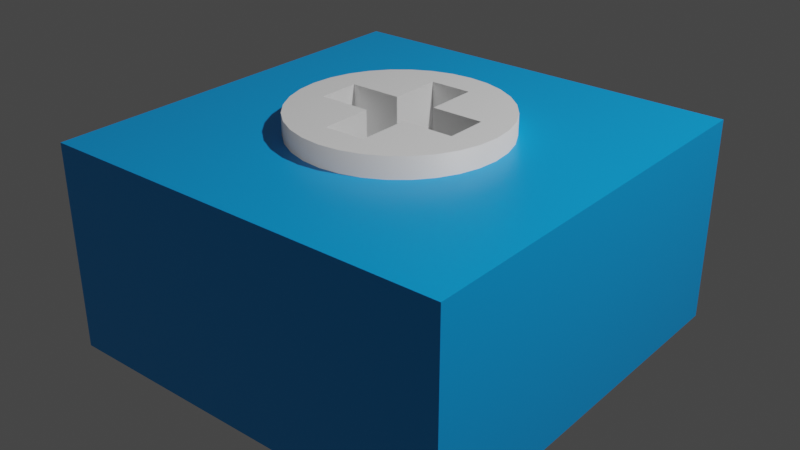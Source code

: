 # Source: TrimPot.blend  (saved by Blender 2.93.21; exported with 4.5.12 LTS)
import bpy
from mathutils import Matrix  # noqa: F401  (used for matrix-valued properties, if any)

bpy.ops.wm.read_factory_settings(use_empty=True)
scene = bpy.context.scene
scene.name = 'Scene'

# ---- collections
col_collection = bpy.data.collections.new('Collection'); scene.collection.children.link(col_collection)

# ---- materials (node trees are filled in below, after node groups)
mat_material = bpy.data.materials.new('Material')
mat_material.alpha_threshold = 0.0
mat_material.use_transparent_shadow = False
mat_material.diffuse_color = (0.0, 0.4, 1.0, 1.0)
mat_material.line_color = (0.0, 0.0, 0.0, 1.0)
mat_material_001 = bpy.data.materials.new('Material.001')
mat_material_001.use_transparent_shadow = False
mat_material_001.diffuse_color = (1.0, 1.0, 1.0, 1.0)
mat_material_001.roughness = 1.0

# ---- material node trees
mat_material.use_nodes = True; mat_material.node_tree.nodes.clear()
_N = mat_material.node_tree.nodes; _L = mat_material.node_tree.links
n0 = _N.new('ShaderNodeOutputMaterial'); n0.name = 'Material Output'; n0.location = (300, 300)
n1 = _N.new('ShaderNodeBsdfPrincipled'); n1.name = 'Principled BSDF'; n1.location = (10, 300)
n1.distribution = 'GGX'
n1.subsurface_method = 'BURLEY'
n1.inputs[0].default_value = (0.0, 0.4, 1.0, 1.0)
n1.inputs[2].default_value = 0.4
n1.inputs[3].default_value = 1.45
n1.inputs[27].default_value = (0.0, 0.0, 0.0, 1.0)
n1.inputs[28].default_value = 1.0
_L.new(n1.outputs[0], n0.inputs[0])
n0.is_active_output = True
mat_material_001.use_nodes = True; mat_material_001.node_tree.nodes.clear()
_N = mat_material_001.node_tree.nodes; _L = mat_material_001.node_tree.links
n0 = _N.new('ShaderNodeBsdfPrincipled'); n0.name = 'Principled BSDF'; n0.location = (10, 300)
n0.distribution = 'GGX'
n0.subsurface_method = 'BURLEY'
n0.inputs[0].default_value = (1.0, 1.0, 1.0, 1.0)
n0.inputs[3].default_value = 1.45
n0.inputs[27].default_value = (0.0, 0.0, 0.0, 1.0)
n0.inputs[28].default_value = 1.0
n1 = _N.new('ShaderNodeOutputMaterial'); n1.name = 'Material Output'; n1.location = (300, 300)
_L.new(n0.outputs[0], n1.inputs[0])
n1.is_active_output = True

# ---- world
world_world = bpy.data.worlds.new('World'); scene.world = world_world
world_world.use_nodes = True; world_world.node_tree.nodes.clear()
_N = world_world.node_tree.nodes; _L = world_world.node_tree.links
n0 = _N.new('ShaderNodeOutputWorld'); n0.name = 'World Output'; n0.location = (300, 300)
n1 = _N.new('ShaderNodeBackground'); n1.name = 'Background'; n1.location = (10, 300)
n1.inputs[0].default_value = (0.05088, 0.05088, 0.05088, 1.0)
_L.new(n1.outputs[0], n0.inputs[0])
n0.is_active_output = True
world_world.color = (0.05088, 0.05088, 0.05088)
world_world.use_sun_shadow = False
world_world.sun_shadow_jitter_overblur = 0.0

# ---- lights
light_light = bpy.data.lights.new('Light', 'POINT')
light_light.transmission_factor = 0.0
light_light.energy = 1000.0
light_light.shadow_soft_size = 0.1
light_light.shadow_maximum_resolution = 0.006
light_light.use_absolute_resolution = True

# ---- meshes
me_cube = bpy.data.meshes.new('Cube')
me_cube.from_pydata([(1.0, 1.0, 1.0), (1.0, 1.0, 0.0), (1.0, -1.0, 1.0), (1.0, -1.0, 0.0), (-1.0, 1.0, 1.0), (-1.0, 1.0, 0.0), (-1.0, -1.0, 1.0), (-1.0, -1.0, 0.0), (0.0, 0.5, 0.1), (0.09755, 0.4904, 0.1), (0.1913, 0.4619, 0.1), (0.2778, 0.4157, 0.1), (0.3536, 0.3536, 0.1), (0.4157, 0.2778, 0.1), (0.4619, 0.1913, 0.1), (0.4904, 0.09755, 0.1), (0.5, -2.186e-08, 0.1), (0.4904, -0.09755, 0.1), (0.4619, -0.1913, 0.1), (0.4157, -0.2778, 0.1), (0.3536, -0.3536, 0.1), (0.2778, -0.4157, 0.1), (0.1913, -0.4619, 0.1), (0.09755, -0.4904, 0.1), (-4.371e-08, -0.5, 0.1), (-0.09755, -0.4904, 0.1), (-0.1913, -0.4619, 0.1), (-0.2778, -0.4157, 0.1), (-0.3536, -0.3536, 0.1), (-0.4157, -0.2778, 0.1), (-0.4619, -0.1913, 0.1), (-0.4904, -0.09755, 0.1), (-0.5, 5.962e-09, 0.1), (-0.4904, 0.09755, 0.1), (-0.4619, 0.1913, 0.1), (-0.4157, 0.2778, 0.1), (-0.3536, 0.3536, 0.1), (-0.2778, 0.4157, 0.1), (-0.1913, 0.4619, 0.1), (-0.09755, 0.4904, 0.1), (-4.371e-08, -0.5, 1.0), (-0.09755, -0.4904, 1.0), (-0.5, 5.962e-09, 1.0), (-0.4904, 0.09755, 1.0), (-0.4904, -0.09755, 1.0), (-0.1913, -0.4619, 1.0), (-0.4157, -0.2778, 1.0), (-0.4157, 0.2778, 1.0), (-0.4619, -0.1913, 1.0), (-0.4619, 0.1913, 1.0), (-0.3536, 0.3536, 1.0), (-0.2778, 0.4157, 1.0), (-0.09755, 0.4904, 1.0), (-0.1913, 0.4619, 1.0), (0.09755, 0.4904, 1.0), (0.3536, 0.3536, 1.0), (0.2778, 0.4157, 1.0), (-0.2778, -0.4157, 1.0), (0.1913, 0.4619, 1.0), (0.0, 0.5, 1.0), (-0.3536, -0.3536, 1.0), (0.2778, -0.4157, 1.0), (0.1913, -0.4619, 1.0), (0.09755, -0.4904, 1.0), (0.4157, -0.2778, 1.0), (0.4157, 0.2778, 1.0), (0.5, -2.186e-08, 1.0), (0.4619, -0.1913, 1.0), (0.4904, -0.09755, 1.0), (0.4904, 0.09755, 1.0), (0.3536, -0.3536, 1.0), (0.4619, 0.1913, 1.0)], [], [(50, 4, 6, 2, 70, 61, 62, 63, 40, 41, 45, 57, 60, 46, 48, 44, 42, 43, 49, 47), (70, 2, 0, 4, 50, 51, 53, 52, 59, 54, 58, 56, 55, 65, 71, 69, 66, 68, 67, 64), (3, 2, 6, 7), (7, 6, 4, 5), (5, 1, 3, 7), (1, 0, 2, 3), (5, 4, 0, 1), (59, 8, 9, 54), (54, 9, 10, 58), (58, 10, 11, 56), (56, 11, 12, 55), (12, 13, 65, 55), (13, 14, 71, 65), (14, 15, 69, 71), (15, 16, 66, 69), (16, 17, 68, 66), (17, 18, 67, 68), (18, 19, 64, 67), (19, 20, 70, 64), (20, 21, 61, 70), (21, 22, 62, 61), (22, 23, 63, 62), (23, 24, 40, 63), (24, 25, 41, 40), (25, 26, 45, 41), (26, 27, 57, 45), (27, 28, 60, 57), (60, 28, 29, 46), (46, 29, 30, 48), (48, 30, 31, 44), (44, 31, 32, 42), (42, 32, 33, 43), (43, 33, 34, 49), (49, 34, 35, 47), (47, 35, 36, 50), (50, 36, 37, 51), (51, 37, 38, 53), (53, 38, 39, 52), (52, 39, 8, 59), (25, 24, 23, 22, 21, 20, 19, 18, 17, 16, 15, 14, 13, 12, 11, 10, 9, 8, 39, 38, 37, 36, 35, 34, 33, 32, 31, 30, 29, 28, 27, 26)])
me_cube.polygons.foreach_set('use_smooth', [0, 0, 0, 0, 0, 0, 0, 1, 1, 1, 1, 1, 1, 1, 1, 1, 1, 1, 1, 1, 1, 1, 1, 1, 1, 1, 1, 1, 1, 1, 1, 1, 1, 1, 1, 1, 1, 1, 1, 0])
_uv = me_cube.uv_layers.new(name='UVMap')
_uv.uv.foreach_set('vector', [0.7942, 0.5808, 0.875, 0.5, 0.875, 0.75, 0.625, 0.75, 0.7058, 0.6692, 0.7153, 0.677, 0.7261, 0.6827, 0.7378, 0.6863, 0.75, 0.6875, 0.7622, 0.6863, 0.7739, 0.6827, 0.7847, 0.677, 0.7942, 0.6692, 0.802, 0.6597, 0.8077, 0.6489, 0.8113, 0.6372, 0.8125, 0.625, 0.8113, 0.6128, 0.8077, 0.6011, 0.802, 0.5903, 0.7058, 0.6692, 0.625, 0.75, 0.625, 0.5, 0.875, 0.5, 0.7942, 0.5808, 0.7847, 0.573, 0.7739, 0.5673, 0.7622, 0.5637, 0.75, 0.5625, 0.7378, 0.5637, 0.7261, 0.5673, 0.7153, 0.573, 0.7058, 0.5808, 0.698, 0.5903, 0.6923, 0.6011, 0.6887, 0.6128, 0.6875, 0.625, 0.6887, 0.6372, 0.6923, 0.6489, 0.698, 0.6597, 0.375, 0.75, 0.625, 0.75, 0.625, 1.0, 0.375, 1.0, 0.375, 0.0, 0.625, 0.0, 0.625, 0.25, 0.375, 0.25, 0.125, 0.5, 0.375, 0.5, 0.375, 0.75, 0.125, 0.75, 0.375, 0.5, 0.625, 0.5, 0.625, 0.75, 0.375, 0.75, 0.375, 0.25, 0.625, 0.25, 0.625, 0.5, 0.375, 0.5, 1.0, 0.95, 1.0, 0.5, 0.9688, 0.5, 0.9688, 0.95, 0.9688, 0.95, 0.9688, 0.5, 0.9375, 0.5, 0.9375, 0.95, 0.9375, 0.95, 0.9375, 0.5, 0.9062, 0.5, 0.9062, 0.95, 0.9062, 0.95, 0.9062, 0.5, 0.875, 0.5, 0.875, 0.95, 0.875, 0.5, 0.8438, 0.5, 0.8438, 0.95, 0.875, 0.95, 0.8438, 0.5, 0.8125, 0.5, 0.8125, 0.95, 0.8438, 0.95, 0.8125, 0.5, 0.7812, 0.5, 0.7812, 0.95, 0.8125, 0.95, 0.7812, 0.5, 0.75, 0.5, 0.75, 0.95, 0.7812, 0.95, 0.75, 0.5, 0.7188, 0.5, 0.7188, 0.95, 0.75, 0.95, 0.7188, 0.5, 0.6875, 0.5, 0.6875, 0.95, 0.7188, 0.95, 0.6875, 0.5, 0.6562, 0.5, 0.6562, 0.95, 0.6875, 0.95, 0.6562, 0.5, 0.625, 0.5, 0.625, 0.95, 0.6562, 0.95, 0.625, 0.5, 0.5938, 0.5, 0.5938, 0.95, 0.625, 0.95, 0.5938, 0.5, 0.5625, 0.5, 0.5625, 0.95, 0.5938, 0.95, 0.5625, 0.5, 0.5312, 0.5, 0.5312, 0.95, 0.5625, 0.95, 0.5312, 0.5, 0.5, 0.5, 0.5, 0.95, 0.5312, 0.95, 0.5, 0.5, 0.4688, 0.5, 0.4688, 0.95, 0.5, 0.95, 0.4688, 0.5, 0.4375, 0.5, 0.4375, 0.95, 0.4688, 0.95, 0.4375, 0.5, 0.4062, 0.5, 0.4062, 0.95, 0.4375, 0.95, 0.4062, 0.5, 0.375, 0.5, 0.375, 0.95, 0.4062, 0.95, 0.375, 0.95, 0.375, 0.5, 0.3438, 0.5, 0.3438, 0.95, 0.3438, 0.95, 0.3438, 0.5, 0.3125, 0.5, 0.3125, 0.95, 0.3125, 0.95, 0.3125, 0.5, 0.2812, 0.5, 0.2812, 0.95, 0.2812, 0.95, 0.2812, 0.5, 0.25, 0.5, 0.25, 0.95, 0.25, 0.95, 0.25, 0.5, 0.2188, 0.5, 0.2188, 0.95, 0.2188, 0.95, 0.2188, 0.5, 0.1875, 0.5, 0.1875, 0.95, 0.1875, 0.95, 0.1875, 0.5, 0.1562, 0.5, 0.1562, 0.95, 0.1562, 0.95, 0.1562, 0.5, 0.125, 0.5, 0.125, 0.95, 0.125, 0.95, 0.125, 0.5, 0.09375, 0.5, 0.09375, 0.95, 0.09375, 0.95, 0.09375, 0.5, 0.0625, 0.5, 0.0625, 0.95, 0.0625, 0.95, 0.0625, 0.5, 0.03125, 0.5, 0.03125, 0.95, 0.03125, 0.95, 0.03125, 0.5, 0.0, 0.5, 0.0, 0.95, 0.7032, 0.01461, 0.75, 0.01, 0.7968, 0.01461, 0.8418, 0.02827, 0.8833, 0.05045, 0.9197, 0.08029, 0.9496, 0.1167, 0.9717, 0.1582, 0.9854, 0.2032, 0.99, 0.25, 0.9854, 0.2968, 0.9717, 0.3418, 0.9496, 0.3833, 0.9197, 0.4197, 0.8833, 0.4496, 0.8418, 0.4717, 0.7968, 0.4854, 0.75, 0.49, 0.7032, 0.4854, 0.6582, 0.4717, 0.6167, 0.4496, 0.5803, 0.4197, 0.5504, 0.3833, 0.5283, 0.3418, 0.5146, 0.2968, 0.51, 0.25, 0.5146, 0.2032, 0.5283, 0.1582, 0.5504, 0.1167, 0.5803, 0.08029, 0.6167, 0.05045, 0.6582, 0.02827])
me_cube.materials.append(mat_material)
me_cube.use_remesh_preserve_volume = False
me_cube.use_remesh_preserve_attributes = False
me_cube.use_mirror_vertex_groups = False
me_cube.update()
me_cylinder = bpy.data.meshes.new('Cylinder')
me_cylinder.from_pydata([(0.0, 0.5, 0.1), (0.0, 0.5, 1.1), (0.09755, 0.4904, 0.1), (0.09755, 0.4904, 1.1), (0.1913, 0.4619, 0.1), (0.1913, 0.4619, 1.1), (0.2778, 0.4157, 0.1), (0.2778, 0.4157, 1.1), (0.3536, 0.3536, 0.1), (0.3536, 0.3536, 1.1), (0.4157, 0.2778, 0.1), (0.4157, 0.2778, 1.1), (0.4619, 0.1913, 0.1), (0.4619, 0.1913, 1.1), (0.4904, 0.09755, 0.1), (0.4904, 0.09755, 1.1), (0.5, -2.186e-08, 0.1), (0.5, -2.186e-08, 1.1), (0.4904, -0.09755, 0.1), (0.4904, -0.09755, 1.1), (0.4619, -0.1913, 0.1), (0.4619, -0.1913, 1.1), (0.4157, -0.2778, 0.1), (0.4157, -0.2778, 1.1), (0.3536, -0.3536, 0.1), (0.3536, -0.3536, 1.1), (0.2778, -0.4157, 0.1), (0.2778, -0.4157, 1.1), (0.1913, -0.4619, 0.1), (0.1913, -0.4619, 1.1), (0.09755, -0.4904, 0.1), (0.09755, -0.4904, 1.1), (-4.371e-08, -0.5, 0.1), (-4.371e-08, -0.5, 1.1), (-0.09755, -0.4904, 0.1), (-0.09755, -0.4904, 1.1), (-0.1913, -0.4619, 0.1), (-0.1913, -0.4619, 1.1), (-0.2778, -0.4157, 0.1), (-0.2778, -0.4157, 1.1), (-0.3536, -0.3536, 0.1), (-0.3536, -0.3536, 1.1), (-0.4157, -0.2778, 0.1), (-0.4157, -0.2778, 1.1), (-0.4619, -0.1913, 0.1), (-0.4619, -0.1913, 1.1), (-0.4904, -0.09755, 0.1), (-0.4904, -0.09755, 1.1), (-0.5, 5.962e-09, 0.1), (-0.5, 5.962e-09, 1.1), (-0.4904, 0.09755, 0.1), (-0.4904, 0.09755, 1.1), (-0.4619, 0.1913, 0.1), (-0.4619, 0.1913, 1.1), (-0.4157, 0.2778, 0.1), (-0.4157, 0.2778, 1.1), (-0.3536, 0.3536, 0.1), (-0.3536, 0.3536, 1.1), (-0.2778, 0.4157, 0.1), (-0.2778, 0.4157, 1.1), (-0.1913, 0.4619, 0.1), (-0.1913, 0.4619, 1.1), (-0.09755, 0.4904, 0.1), (-0.09755, 0.4904, 1.1), (0.35, 0.1, 0.2), (0.35, -0.1, 0.2), (-0.35, 0.1, 0.2), (-0.35, -0.1, 0.2), (0.35, 0.1, 1.1), (0.35, -0.1, 1.1), (-0.35, -0.1, 1.1), (-0.35, 0.1, 1.1), (-0.1, 0.35, 0.2), (0.1, 0.35, 0.2), (-0.1, -0.35, 0.2), (0.1, -0.35, 0.2), (-0.1, -0.1, 1.1), (-0.1, -0.35, 1.1), (0.1, -0.1, 1.1), (0.1, -0.35, 1.1), (-0.1, 0.1, 1.1), (-0.1, 0.35, 1.1), (0.1, 0.35, 1.1), (0.1, 0.1, 1.1), (-0.1, -0.1, 0.2), (0.1, -0.1, 0.2), (-0.1, 0.1, 0.2), (0.1, 0.1, 0.2), (0.02857, 0.1, 0.2), (0.1, -0.02857, 0.2), (0.0, 0.0, 0.2)], [], [(0, 1, 3, 2), (2, 3, 5, 4), (4, 5, 7, 6), (6, 7, 9, 8), (8, 9, 11, 10), (10, 11, 13, 12), (12, 13, 15, 14), (14, 15, 17, 16), (16, 17, 19, 18), (18, 19, 21, 20), (20, 21, 23, 22), (22, 23, 25, 24), (24, 25, 27, 26), (26, 27, 29, 28), (28, 29, 31, 30), (30, 31, 33, 32), (32, 33, 35, 34), (34, 35, 37, 36), (36, 37, 39, 38), (38, 39, 41, 40), (40, 41, 43, 42), (42, 43, 45, 44), (44, 45, 47, 46), (46, 47, 49, 48), (48, 49, 51, 50), (50, 51, 53, 52), (52, 53, 55, 54), (54, 55, 57, 56), (56, 57, 59, 58), (58, 59, 61, 60), (47, 45, 43, 41, 39, 37, 35, 33, 31, 29, 27, 25, 23, 21, 19, 69, 78, 79, 77, 76, 70), (19, 17, 15, 13, 11, 9, 7, 5, 3, 1, 63, 61, 59, 57, 55, 53, 51, 49, 47, 70, 71, 80, 81, 82, 83, 68, 69), (60, 61, 63, 62), (62, 63, 1, 0), (2, 4, 6, 8, 10, 12, 14, 16, 18, 20, 22, 24, 26, 28, 30, 32, 34, 36, 38, 40, 42, 44, 46, 48, 50, 52, 54, 56, 58, 60, 62, 0), (84, 67, 70, 76), (78, 69, 65, 85), (70, 67, 66, 71), (89, 85, 65, 64, 87), (86, 66, 67, 84), (88, 90, 89, 87), (84, 85, 89, 90, 88, 86), (64, 65, 69, 68), (64, 68, 83, 87), (80, 71, 66, 86), (83, 82, 73, 87), (85, 75, 79, 78), (75, 74, 77, 79), (84, 74, 75, 85), (87, 73, 72, 86, 88), (81, 72, 73, 82), (77, 74, 84, 76), (72, 81, 80, 86)])
me_cylinder.polygons.foreach_set('use_smooth', [1, 1, 1, 1, 1, 1, 1, 1, 1, 1, 1, 1, 1, 1, 1, 1, 1, 1, 1, 1, 1, 1, 1, 1, 1, 1, 1, 1, 1, 1, 0, 0, 1, 1, 0, 0, 0, 0, 0, 0, 0, 0, 0, 0, 0, 0, 0, 0, 0, 0, 0, 0, 0])
_uv = me_cylinder.uv_layers.new(name='UVMap')
_uv.uv.foreach_set('vector', [1.0, 0.5, 1.0, 1.0, 0.9688, 1.0, 0.9688, 0.5, 0.9688, 0.5, 0.9688, 1.0, 0.9375, 1.0, 0.9375, 0.5, 0.9375, 0.5, 0.9375, 1.0, 0.9062, 1.0, 0.9062, 0.5, 0.9062, 0.5, 0.9062, 1.0, 0.875, 1.0, 0.875, 0.5, 0.875, 0.5, 0.875, 1.0, 0.8438, 1.0, 0.8438, 0.5, 0.8438, 0.5, 0.8438, 1.0, 0.8125, 1.0, 0.8125, 0.5, 0.8125, 0.5, 0.8125, 1.0, 0.7812, 1.0, 0.7812, 0.5, 0.7812, 0.5, 0.7812, 1.0, 0.75, 1.0, 0.75, 0.5, 0.75, 0.5, 0.75, 1.0, 0.7188, 1.0, 0.7188, 0.5, 0.7188, 0.5, 0.7188, 1.0, 0.6875, 1.0, 0.6875, 0.5, 0.6875, 0.5, 0.6875, 1.0, 0.6562, 1.0, 0.6562, 0.5, 0.6562, 0.5, 0.6562, 1.0, 0.625, 1.0, 0.625, 0.5, 0.625, 0.5, 0.625, 1.0, 0.5938, 1.0, 0.5938, 0.5, 0.5938, 0.5, 0.5938, 1.0, 0.5625, 1.0, 0.5625, 0.5, 0.5625, 0.5, 0.5625, 1.0, 0.5312, 1.0, 0.5312, 0.5, 0.5312, 0.5, 0.5312, 1.0, 0.5, 1.0, 0.5, 0.5, 0.5, 0.5, 0.5, 1.0, 0.4688, 1.0, 0.4688, 0.5, 0.4688, 0.5, 0.4688, 1.0, 0.4375, 1.0, 0.4375, 0.5, 0.4375, 0.5, 0.4375, 1.0, 0.4062, 1.0, 0.4062, 0.5, 0.4062, 0.5, 0.4062, 1.0, 0.375, 1.0, 0.375, 0.5, 0.375, 0.5, 0.375, 1.0, 0.3438, 1.0, 0.3438, 0.5, 0.3438, 0.5, 0.3438, 1.0, 0.3125, 1.0, 0.3125, 0.5, 0.3125, 0.5, 0.3125, 1.0, 0.2812, 1.0, 0.2812, 0.5, 0.2812, 0.5, 0.2812, 1.0, 0.25, 1.0, 0.25, 0.5, 0.25, 0.5, 0.25, 1.0, 0.2188, 1.0, 0.2188, 0.5, 0.2188, 0.5, 0.2188, 1.0, 0.1875, 1.0, 0.1875, 0.5, 0.1875, 0.5, 0.1875, 1.0, 0.1562, 1.0, 0.1562, 0.5, 0.1562, 0.5, 0.1562, 1.0, 0.125, 1.0, 0.125, 0.5, 0.125, 0.5, 0.125, 1.0, 0.09375, 1.0, 0.09375, 0.5, 0.09375, 0.5, 0.09375, 1.0, 0.0625, 1.0, 0.0625, 0.5, 0.01461, 0.2032, 0.02827, 0.1582, 0.05045, 0.1167, 0.08029, 0.08029, 0.1167, 0.05045, 0.1582, 0.02827, 0.2032, 0.01461, 0.25, 0.01, 0.2968, 0.01461, 0.3418, 0.02827, 0.3833, 0.05045, 0.4197, 0.08029, 0.4496, 0.1167, 0.4717, 0.1582, 0.4854, 0.2032, 0.418, 0.202, 0.298, 0.202, 0.298, 0.082, 0.202, 0.082, 0.202, 0.202, 0.082, 0.202, 0.4854, 0.2032, 0.49, 0.25, 0.4854, 0.2968, 0.4717, 0.3418, 0.4496, 0.3833, 0.4197, 0.4197, 0.3833, 0.4496, 0.3418, 0.4717, 0.2968, 0.4854, 0.25, 0.49, 0.2032, 0.4854, 0.1582, 0.4717, 0.1167, 0.4496, 0.08029, 0.4197, 0.05045, 0.3833, 0.02827, 0.3418, 0.01461, 0.2968, 0.01, 0.25, 0.01461, 0.2032, 0.082, 0.202, 0.082, 0.298, 0.202, 0.298, 0.202, 0.418, 0.298, 0.418, 0.298, 0.298, 0.418, 0.298, 0.418, 0.202, 0.0625, 0.5, 0.0625, 1.0, 0.03125, 1.0, 0.03125, 0.5, 0.03125, 0.5, 0.03125, 1.0, 0.0, 1.0, 0.0, 0.5, 0.7968, 0.4854, 0.8418, 0.4717, 0.8833, 0.4496, 0.9197, 0.4197, 0.9496, 0.3833, 0.9717, 0.3418, 0.9854, 0.2968, 0.99, 0.25, 0.9854, 0.2032, 0.9717, 0.1582, 0.9496, 0.1167, 0.9197, 0.08029, 0.8833, 0.05045, 0.8418, 0.02827, 0.7968, 0.01461, 0.75, 0.01, 0.7032, 0.01461, 0.6582, 0.02827, 0.6167, 0.05045, 0.5803, 0.08029, 0.5504, 0.1167, 0.5283, 0.1582, 0.5146, 0.2032, 0.51, 0.25, 0.5146, 0.2968, 0.5283, 0.3418, 0.5504, 0.3833, 0.5803, 0.4197, 0.6167, 0.4496, 0.6582, 0.4717, 0.7032, 0.4854, 0.75, 0.49, 0.375, 0.9107, 0.375, 1.0, 0.6, 1.0, 0.6, 0.9107, 0.6, 0.8393, 0.6, 0.75, 0.375, 0.75, 0.375, 0.8393, 0.6, 0.0, 0.375, 0.0, 0.375, 0.25, 0.6, 0.25, 0.2857, 0.6607, 0.2857, 0.75, 0.375, 0.75, 0.375, 0.5, 0.2857, 0.5, 0.2143, 0.5, 0.125, 0.5, 0.125, 0.75, 0.2143, 0.75, 0.2602, 0.5, 0.25, 0.625, 0.2857, 0.6607, 0.2857, 0.5, 0.2143, 0.75, 0.2857, 0.75, 0.2857, 0.6607, 0.25, 0.625, 0.2602, 0.5, 0.2143, 0.5, 0.375, 0.5, 0.375, 0.75, 0.6, 0.75, 0.6, 0.5, 0.375, 0.5, 0.6, 0.5, 0.6, 0.4107, 0.375, 0.4107, 0.6, 0.3393, 0.6, 0.25, 0.375, 0.25, 0.375, 0.3393, 0.6, 0.75, 0.6, 0.75, 0.375, 1.0, 0.375, 1.0, 0.375, 1.0, 0.375, 1.0, 0.6, 0.75, 0.6, 0.75, 0.375, 0.25, 0.375, 0.25, 0.6, 0.0, 0.6, 0.0, 0.2143, 0.5, 0.125, 0.5, 0.125, 0.75, 0.2143, 0.75, 0.2857, 0.75, 0.375, 0.75, 0.375, 0.5, 0.2857, 0.5, 0.2857, 0.6607, 0.6, 0.5, 0.375, 0.75, 0.375, 0.75, 0.6, 0.5, 0.6, 0.25, 0.375, 0.5, 0.375, 0.5, 0.6, 0.25, 0.375, 0.5, 0.6, 0.25, 0.6, 0.25, 0.375, 0.5])
me_cylinder.materials.append(mat_material_001)
me_cylinder.use_remesh_fix_poles = True
me_cylinder.use_remesh_preserve_attributes = False
me_cylinder.update()

# ---- objects
ob_cube = bpy.data.objects.new('Cube', me_cube)
ob_light = bpy.data.objects.new('Light', light_light)
ob_cylinder = bpy.data.objects.new('Cylinder', me_cylinder)

# ---- transforms, parenting, visibility, modifiers, constraints
ob_cube.location = (0.0, 0.0, 0.0)
ob_cube.lock_rotations_4d = False
ob_cube.empty_display_type = 'ARROWS'
ob_cube.lineart.crease_threshold = 0.0
ob_light.location = (4.076, 1.005, 5.904)
ob_light.rotation_euler = (0.6503, 0.05522, 1.866)
ob_light.lock_rotations_4d = False
ob_light.empty_display_type = 'ARROWS'
ob_light.color = (0.0, 0.0, 0.0, 0.0)
ob_light.lineart.crease_threshold = 0.0
ob_cylinder.location = (0.0, 0.0, 0.0)

# ---- collection membership
col_collection.objects.link(ob_cube)
col_collection.objects.link(ob_light)
col_collection.objects.link(ob_cylinder)

# ---- scene / render settings (as saved in the file)
scene.frame_start = 1; scene.frame_end = 250; scene.frame_set(194)
scene.render.engine = 'BLENDER_EEVEE_NEXT'
scene.cycles.use_denoising = False
scene.cycles.samples = 128
scene.cycles.sampling_pattern = 'TABULATED_SOBOL'
scene.cycles.use_adaptive_sampling = False
scene.cycles.use_light_tree = False
scene.view_settings.view_transform = 'Filmic'
bpy.context.view_layer.update()

# ---- added for rendering (the .blend has no active camera): camera
cam_auto = bpy.data.cameras.new('AutoCamera')
cam_auto.lens = 50.0
cam_auto.sensor_width = 36.0
cam_auto.clip_end = 1000.0
ob_auto_camera = bpy.data.objects.new('AutoCamera', cam_auto)
scene.collection.objects.link(ob_auto_camera)
ob_auto_camera.location = (2.80787, -3.36944, 2.7963)
ob_auto_camera.rotation_euler = (1.09748, -7.21219e-08, 0.694738)
scene.camera = ob_auto_camera
bpy.context.view_layer.update()
